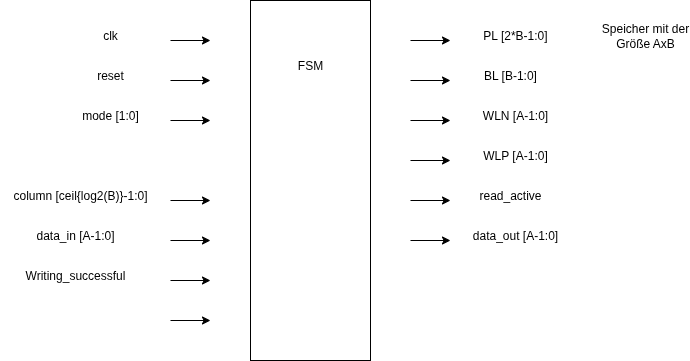

The diagram above was exported from draw.io. Its source (the exported page's mxGraphModel, read from the mxfile embedded in the PNG):
<mxGraphModel dx="1665" dy="877" grid="1" gridSize="10" guides="1" tooltips="1" connect="1" arrows="1" fold="1" page="1" pageScale="1" pageWidth="827" pageHeight="1169" math="0" shadow="0">
  <root>
    <mxCell id="0" />
    <mxCell id="1" parent="0" />
    <mxCell id="xHcTqbqQep-G-MUoCecg-36" value="" style="rounded=0;whiteSpace=wrap;html=1;" vertex="1" parent="1">
      <mxGeometry x="360" y="40" width="120" height="360" as="geometry" />
    </mxCell>
    <mxCell id="xHcTqbqQep-G-MUoCecg-37" value="FSM" style="text;html=1;align=center;verticalAlign=middle;whiteSpace=wrap;rounded=0;" vertex="1" parent="1">
      <mxGeometry x="390" y="90" width="60" height="30" as="geometry" />
    </mxCell>
    <mxCell id="xHcTqbqQep-G-MUoCecg-38" value="" style="endArrow=classic;html=1;rounded=0;" edge="1" parent="1">
      <mxGeometry width="50" height="50" relative="1" as="geometry">
        <mxPoint x="280" y="80" as="sourcePoint" />
        <mxPoint x="320" y="80" as="targetPoint" />
      </mxGeometry>
    </mxCell>
    <mxCell id="xHcTqbqQep-G-MUoCecg-39" value="clk" style="text;html=1;align=center;verticalAlign=middle;whiteSpace=wrap;rounded=0;" vertex="1" parent="1">
      <mxGeometry x="190" y="60" width="60" height="30" as="geometry" />
    </mxCell>
    <mxCell id="xHcTqbqQep-G-MUoCecg-40" value="" style="endArrow=classic;html=1;rounded=0;" edge="1" parent="1">
      <mxGeometry width="50" height="50" relative="1" as="geometry">
        <mxPoint x="280" y="120" as="sourcePoint" />
        <mxPoint x="320" y="120" as="targetPoint" />
      </mxGeometry>
    </mxCell>
    <mxCell id="xHcTqbqQep-G-MUoCecg-41" value="reset" style="text;html=1;align=center;verticalAlign=middle;whiteSpace=wrap;rounded=0;" vertex="1" parent="1">
      <mxGeometry x="190" y="100" width="60" height="30" as="geometry" />
    </mxCell>
    <mxCell id="xHcTqbqQep-G-MUoCecg-42" value="" style="endArrow=classic;html=1;rounded=0;" edge="1" parent="1">
      <mxGeometry width="50" height="50" relative="1" as="geometry">
        <mxPoint x="280" y="160" as="sourcePoint" />
        <mxPoint x="320" y="160" as="targetPoint" />
      </mxGeometry>
    </mxCell>
    <mxCell id="xHcTqbqQep-G-MUoCecg-43" value="mode [1:0]" style="text;html=1;align=center;verticalAlign=middle;whiteSpace=wrap;rounded=0;" vertex="1" parent="1">
      <mxGeometry x="190" y="140" width="60" height="30" as="geometry" />
    </mxCell>
    <mxCell id="xHcTqbqQep-G-MUoCecg-44" value="column [ceil{log2(B)}-1:0]" style="text;html=1;align=center;verticalAlign=middle;whiteSpace=wrap;rounded=0;" vertex="1" parent="1">
      <mxGeometry x="110" y="220" width="160" height="30" as="geometry" />
    </mxCell>
    <mxCell id="xHcTqbqQep-G-MUoCecg-45" value="" style="endArrow=classic;html=1;rounded=0;" edge="1" parent="1">
      <mxGeometry width="50" height="50" relative="1" as="geometry">
        <mxPoint x="280" y="240" as="sourcePoint" />
        <mxPoint x="320" y="240" as="targetPoint" />
      </mxGeometry>
    </mxCell>
    <mxCell id="xHcTqbqQep-G-MUoCecg-46" value="data_in [A-1:0]" style="text;html=1;align=center;verticalAlign=middle;whiteSpace=wrap;rounded=0;" vertex="1" parent="1">
      <mxGeometry x="140" y="260" width="90" height="30" as="geometry" />
    </mxCell>
    <mxCell id="xHcTqbqQep-G-MUoCecg-47" value="" style="endArrow=classic;html=1;rounded=0;" edge="1" parent="1">
      <mxGeometry width="50" height="50" relative="1" as="geometry">
        <mxPoint x="520" y="80" as="sourcePoint" />
        <mxPoint x="560" y="80" as="targetPoint" />
      </mxGeometry>
    </mxCell>
    <mxCell id="xHcTqbqQep-G-MUoCecg-48" value="PL [2*B-1:0]" style="text;html=1;align=center;verticalAlign=middle;whiteSpace=wrap;rounded=0;" vertex="1" parent="1">
      <mxGeometry x="590" y="60" width="70" height="30" as="geometry" />
    </mxCell>
    <mxCell id="xHcTqbqQep-G-MUoCecg-49" value="" style="endArrow=classic;html=1;rounded=0;" edge="1" parent="1">
      <mxGeometry width="50" height="50" relative="1" as="geometry">
        <mxPoint x="520" y="120" as="sourcePoint" />
        <mxPoint x="560" y="120" as="targetPoint" />
      </mxGeometry>
    </mxCell>
    <mxCell id="xHcTqbqQep-G-MUoCecg-50" value="BL [B-1:0]" style="text;html=1;align=center;verticalAlign=middle;whiteSpace=wrap;rounded=0;" vertex="1" parent="1">
      <mxGeometry x="590" y="100" width="60" height="30" as="geometry" />
    </mxCell>
    <mxCell id="xHcTqbqQep-G-MUoCecg-51" value="" style="endArrow=classic;html=1;rounded=0;" edge="1" parent="1">
      <mxGeometry width="50" height="50" relative="1" as="geometry">
        <mxPoint x="520" y="160" as="sourcePoint" />
        <mxPoint x="560" y="160" as="targetPoint" />
      </mxGeometry>
    </mxCell>
    <mxCell id="xHcTqbqQep-G-MUoCecg-52" value="WLN [A-1:0]" style="text;html=1;align=center;verticalAlign=middle;whiteSpace=wrap;rounded=0;" vertex="1" parent="1">
      <mxGeometry x="590" y="140" width="70" height="30" as="geometry" />
    </mxCell>
    <mxCell id="xHcTqbqQep-G-MUoCecg-53" value="" style="endArrow=classic;html=1;rounded=0;" edge="1" parent="1">
      <mxGeometry width="50" height="50" relative="1" as="geometry">
        <mxPoint x="520" y="200" as="sourcePoint" />
        <mxPoint x="560" y="200" as="targetPoint" />
      </mxGeometry>
    </mxCell>
    <mxCell id="xHcTqbqQep-G-MUoCecg-54" value="WLP [A-1:0]" style="text;html=1;align=center;verticalAlign=middle;whiteSpace=wrap;rounded=0;" vertex="1" parent="1">
      <mxGeometry x="590" y="180" width="70" height="30" as="geometry" />
    </mxCell>
    <mxCell id="xHcTqbqQep-G-MUoCecg-55" value="read_active" style="text;html=1;align=center;verticalAlign=middle;whiteSpace=wrap;rounded=0;" vertex="1" parent="1">
      <mxGeometry x="590" y="220" width="60" height="30" as="geometry" />
    </mxCell>
    <mxCell id="xHcTqbqQep-G-MUoCecg-56" value="" style="endArrow=classic;html=1;rounded=0;" edge="1" parent="1">
      <mxGeometry width="50" height="50" relative="1" as="geometry">
        <mxPoint x="520" y="240" as="sourcePoint" />
        <mxPoint x="560" y="240" as="targetPoint" />
      </mxGeometry>
    </mxCell>
    <mxCell id="xHcTqbqQep-G-MUoCecg-57" value="" style="endArrow=classic;html=1;rounded=0;" edge="1" parent="1">
      <mxGeometry width="50" height="50" relative="1" as="geometry">
        <mxPoint x="520" y="280" as="sourcePoint" />
        <mxPoint x="560" y="280" as="targetPoint" />
      </mxGeometry>
    </mxCell>
    <mxCell id="xHcTqbqQep-G-MUoCecg-58" value="data_out [A-1:0]" style="text;html=1;align=center;verticalAlign=middle;whiteSpace=wrap;rounded=0;" vertex="1" parent="1">
      <mxGeometry x="580" y="260" width="90" height="30" as="geometry" />
    </mxCell>
    <mxCell id="xHcTqbqQep-G-MUoCecg-59" value="Speicher mit der Größe AxB" style="text;html=1;align=center;verticalAlign=middle;whiteSpace=wrap;rounded=0;" vertex="1" parent="1">
      <mxGeometry x="710" y="60" width="90" height="30" as="geometry" />
    </mxCell>
    <mxCell id="xHcTqbqQep-G-MUoCecg-60" value="" style="endArrow=classic;html=1;rounded=0;" edge="1" parent="1">
      <mxGeometry width="50" height="50" relative="1" as="geometry">
        <mxPoint x="280" y="280" as="sourcePoint" />
        <mxPoint x="320" y="280" as="targetPoint" />
      </mxGeometry>
    </mxCell>
    <mxCell id="xHcTqbqQep-G-MUoCecg-61" value="" style="endArrow=classic;html=1;rounded=0;" edge="1" parent="1">
      <mxGeometry width="50" height="50" relative="1" as="geometry">
        <mxPoint x="280" y="320" as="sourcePoint" />
        <mxPoint x="320" y="320" as="targetPoint" />
      </mxGeometry>
    </mxCell>
    <mxCell id="xHcTqbqQep-G-MUoCecg-62" value="Writing_successful" style="text;html=1;align=center;verticalAlign=middle;whiteSpace=wrap;rounded=0;" vertex="1" parent="1">
      <mxGeometry x="155" y="300" width="60" height="30" as="geometry" />
    </mxCell>
    <mxCell id="xHcTqbqQep-G-MUoCecg-63" value="" style="endArrow=classic;html=1;rounded=0;" edge="1" parent="1">
      <mxGeometry width="50" height="50" relative="1" as="geometry">
        <mxPoint x="280" y="360" as="sourcePoint" />
        <mxPoint x="320" y="360" as="targetPoint" />
      </mxGeometry>
    </mxCell>
  </root>
</mxGraphModel>